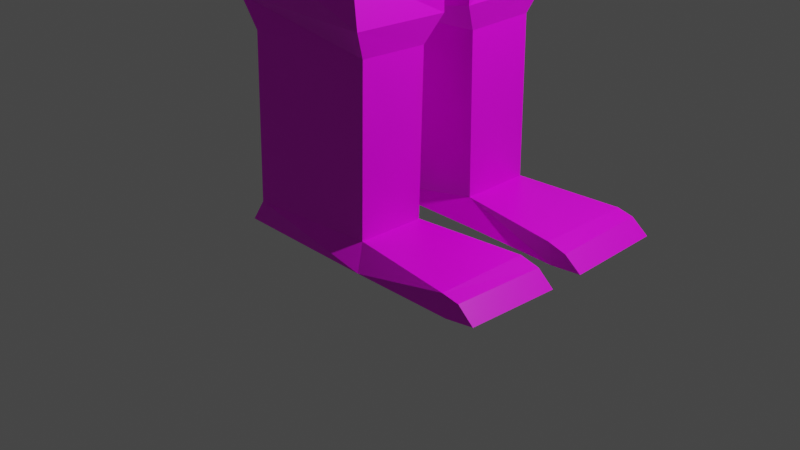 # Source: postac.blend  (saved by Blender 2.92.15; exported with 4.5.12 LTS)
import bpy
from mathutils import Matrix  # noqa: F401  (used for matrix-valued properties, if any)

bpy.ops.wm.read_factory_settings(use_empty=True)
scene = bpy.context.scene
scene.name = 'Scene'

# ---- collections
col_collection = bpy.data.collections.new('Collection'); scene.collection.children.link(col_collection)

# ---- images (referenced by path relative to the original .blend; pixels are not part of the script)
import os
ASSET_DIR = os.environ.get("B2B_ASSET_DIR", "")  # directory of the original .blend (textures are referenced by path, not embedded)
HERE = os.path.dirname(os.path.abspath(__file__))  # packed textures are extracted next to this script under _unpacked/

def load_image(name, relpath, width, height, colorspace="sRGB"):
    """Load a texture the original file referenced (path relative to the .blend, or extracted next to this script)."""
    p = next((c for c in (os.path.join(HERE, relpath), os.path.join(ASSET_DIR, relpath)) if relpath and os.path.exists(c)), "")
    if p:
        img = bpy.data.images.load(p, check_existing=True)
        img.name = name
    else:  # same state as the original file: an image datablock whose file is absent (Cycles renders it pink)
        img = bpy.data.images.new(name, width, height)
        img.source = "FILE"
        img.filepath = "//" + (relpath or name)
    img.colorspace_settings.name = colorspace
    return img
img_resurrect_64_32x_png = load_image('resurrect-64-32x.png', 'resurrect-64-32x.png', 1024, 1024, 'sRGB')

# ---- materials (node trees are filled in below, after node groups)
mat_material = bpy.data.materials.new('Material')
mat_material.alpha_threshold = 0.0
mat_material.use_transparent_shadow = False
mat_material.line_color = (0.0, 0.0, 0.0, 1.0)

# ---- material node trees
mat_material.use_nodes = True; mat_material.node_tree.nodes.clear()
_N = mat_material.node_tree.nodes; _L = mat_material.node_tree.links
n0 = _N.new('ShaderNodeOutputMaterial'); n0.name = 'Material Output'; n0.location = (300, 300)
n1 = _N.new('ShaderNodeBsdfPrincipled'); n1.name = 'Principled BSDF'; n1.location = (10, 300)
n1.distribution = 'GGX'
n1.subsurface_method = 'BURLEY'
n1.inputs[2].default_value = 0.4
n1.inputs[3].default_value = 1.45
n1.inputs[27].default_value = (0.0, 0.0, 0.0, 1.0)
n1.inputs[28].default_value = 1.0
n2 = _N.new('ShaderNodeTexImage'); n2.name = 'Image Texture'; n2.location = (642, 293)
n2.image = img_resurrect_64_32x_png
_L.new(n1.outputs[0], n0.inputs[0])
_L.new(n2.outputs[0], n1.inputs[0])
n0.is_active_output = True

# ---- world
world_world = bpy.data.worlds.new('World'); scene.world = world_world
world_world.use_nodes = True; world_world.node_tree.nodes.clear()
_N = world_world.node_tree.nodes; _L = world_world.node_tree.links
n0 = _N.new('ShaderNodeOutputWorld'); n0.name = 'World Output'; n0.location = (300, 300)
n1 = _N.new('ShaderNodeBackground'); n1.name = 'Background'; n1.location = (10, 300)
n1.inputs[0].default_value = (0.05088, 0.05088, 0.05088, 1.0)
_L.new(n1.outputs[0], n0.inputs[0])
n0.is_active_output = True
world_world.color = (0.05088, 0.05088, 0.05088)
world_world.use_sun_shadow = False
world_world.sun_shadow_jitter_overblur = 0.0

# ---- cameras
cam_camera = bpy.data.cameras.new('Camera')
cam_camera.clip_end = 100.0
cam_camera.ortho_scale = 7.314

# ---- lights
light_light = bpy.data.lights.new('Light', 'POINT')
light_light.transmission_factor = 0.0
light_light.energy = 1000.0
light_light.shadow_soft_size = 0.1
light_light.shadow_maximum_resolution = 0.006
light_light.use_absolute_resolution = True

# ---- meshes
me_cube = bpy.data.meshes.new('Cube')
me_cube.from_pydata([(1.0, 1.0, 0.4672), (1.0, 1.021, -0.7069), (-1.0, 1.0, 0.4672), (-1.0, 1.0, -0.7035), (-1.0, 0.0, -1.0), (1.0, 0.0, 1.0), (-1.0, 0.0, 1.0), (1.0, 0.0, -1.0), (0.9708, -0.009942, -1.127), (-1.029, 0.00146, -1.144), (1.0, 0.0, -1.191), (-1.0, 0.0, -1.191), (1.0, 1.059, -1.105), (-1.0, 1.046, -1.095), (0.9708, 0.02739, -1.444), (-1.029, 0.04749, -1.464), (0.461, 1.061, -1.815), (-0.4656, 1.155, -1.812), (0.822, 0.1106, -1.837), (-0.876, 0.006119, -1.84), (0.6445, 1.125, -3.825), (-0.4656, 1.232, -3.836), (0.748, 0.1745, -3.848), (-0.876, 0.08329, -3.864), (0.742, 1.164, -4.293), (-0.8512, 1.165, -4.277), (0.7378, 0.1556, -4.32), (-0.876, 0.1567, -4.309), (0.66, 1.037, -4.57), (-0.6282, 1.168, -4.566), (0.6483, 0.3123, -4.595), (-0.6465, 0.1702, -4.599), (0.657, 1.072, -6.264), (-0.6282, 1.217, -6.257), (0.6404, 0.3476, -6.283), (-0.6465, 0.2187, -6.289), (0.7642, 1.228, -6.493), (-0.771, 1.229, -6.489), (0.7418, 0.2192, -6.524), (-0.7935, 0.2203, -6.528), (1.794, 1.197, -6.273), (1.771, 0.1882, -6.292), (1.841, 1.203, -6.497), (1.817, 0.1947, -6.522), (1.971, 1.191, -6.307), (1.975, 0.1825, -6.342), (2.148, 1.198, -6.45), (2.152, 0.189, -6.485), (-1.0, 0.0, 1.738), (-1.0, 1.0, 1.738), (1.0, 1.0, 1.738), (1.0, 0.0, 1.738), (-0.5474, 1.391, 1.088), (0.5474, 1.391, 1.094), (-0.5474, 1.391, 1.65), (0.5474, 1.391, 1.644), (-0.2997, 5.611, 1.159), (0.2997, 5.611, 1.164), (-0.2997, 5.611, 1.579), (0.2997, 5.611, 1.574), (-0.2978, 5.759, 1.108), (0.2978, 5.762, 1.108), (-0.2975, 5.751, 1.63), (0.2975, 5.754, 1.63), (-0.1268, 6.132, 1.108), (0.1268, 6.129, 1.108), (-0.1267, 6.14, 1.63), (0.1267, 6.137, 1.63), (-0.2923, 8.502, 1.018), (0.2923, 8.502, 1.018), (-0.2923, 8.502, 1.721), (0.2923, 8.502, 1.721), (-0.2039, 8.677, 1.018), (0.2039, 8.677, 1.018), (-0.2039, 8.677, 1.721), (0.2039, 8.677, 1.721), (-0.6638, 0.0, 2.085), (-0.6638, 0.4783, 2.085), (0.6638, 0.4783, 2.085), (0.6638, 0.0, 2.085), (-0.618, 0.0, 2.301), (-0.618, 0.8629, 2.301), (0.7715, 0.8629, 2.301), (0.7715, 0.0, 2.301), (-0.618, 0.0, 3.696), (-0.618, 0.8629, 3.696), (0.7715, 0.8629, 3.696), (0.7715, 0.0, 3.696), (-0.2039, 9.131, 1.018), (0.2039, 9.131, 1.018), (-0.2039, 9.131, 1.721), (0.2039, 9.131, 1.721), (0.2039, 9.131, 1.608), (-0.2039, 9.131, 1.61), (0.2039, 9.131, 1.486), (-0.2039, 9.131, 1.486), (0.2039, 9.131, 1.384), (-0.2039, 9.131, 1.383), (-0.2039, 9.131, 1.253), (0.2039, 9.131, 1.253), (-0.2039, 9.131, 1.133), (0.2039, 9.131, 1.124), (-0.08426, 9.482, 1.695), (0.08426, 9.482, 1.695), (-0.08426, 9.482, 1.635), (0.08426, 9.482, 1.634), (-0.07691, 9.502, 1.518), (-0.07691, 9.502, 1.577), (0.07691, 9.502, 1.576), (0.07691, 9.502, 1.518), (-0.08634, 9.561, 1.399), (-0.08634, 9.561, 1.471), (0.08634, 9.561, 1.47), (0.08634, 9.561, 1.399), (-0.05643, 9.522, 1.289), (-0.05643, 9.522, 1.347), (0.05643, 9.522, 1.347), (0.05643, 9.522, 1.289), (-0.0773, 9.434, 1.168), (-0.0773, 9.434, 1.215), (0.0773, 9.434, 1.215), (0.0773, 9.434, 1.165), (-0.1163, 9.374, 1.047), (0.1163, 9.374, 1.047), (0.1163, 9.374, 1.097), (-0.1163, 9.374, 1.101), (0.1611, 0.8426, 2.848), (0.2781, 0.8426, 2.848), (0.1611, 0.8426, 3.132), (0.2781, 0.8426, 3.132), (0.1611, 0.9411, 2.848), (0.2781, 0.9411, 2.848), (0.1611, 0.9411, 3.132), (0.2781, 0.9411, 3.132), (0.7715, 0.8629, 2.301), (0.7715, 0.0, 2.301), (0.7715, 0.8629, 3.696), (0.7715, 0.0, 3.696), (0.7694, 0.8581, 2.307), (0.7694, 0.0, 2.307), (0.7694, 0.8581, 3.702), (0.7694, 0.0, 3.702), (0.7715, 0.5275, 3.175), (0.7715, 0.3354, 3.175), (0.7715, 0.5275, 3.362), (0.7715, 0.3354, 3.362), (0.8269, 0.5275, 3.175), (0.8269, 0.3354, 3.175), (0.8269, 0.5275, 3.362), (0.8269, 0.3354, 3.362), (0.7715, 0.8629, 2.301), (0.7715, 0.0, 2.301), (0.7715, 0.8629, 3.696), (0.7715, 0.0, 3.696), (0.7715, 0.6643, 2.608), (0.7715, 0.0, 2.608), (0.7715, 0.6643, 2.545), (0.7715, 0.0, 2.545), (0.8543, 0.6643, 2.608), (0.8543, 0.0, 2.608), (0.8543, 0.0, 2.545), (0.8543, 0.6643, 2.545)], [], [(4, 6, 2, 3), (3, 2, 0, 1), (1, 0, 5, 7), (4, 3, 9, 11), (0, 2, 52, 53), (9, 8, 10, 11), (3, 1, 12, 13), (7, 4, 11, 10), (1, 7, 10, 8), (15, 13, 17, 19), (1, 8, 14, 12), (9, 3, 13, 15), (8, 9, 15, 14), (17, 16, 20, 21), (13, 12, 16, 17), (12, 14, 18, 16), (14, 15, 19, 18), (20, 22, 26, 24), (16, 18, 22, 20), (18, 19, 23, 22), (19, 17, 21, 23), (27, 25, 29, 31), (22, 23, 27, 26), (23, 21, 25, 27), (21, 20, 24, 25), (28, 30, 34, 32), (25, 24, 28, 29), (24, 26, 30, 28), (26, 27, 31, 30), (34, 35, 39, 38), (30, 31, 35, 34), (31, 29, 33, 35), (29, 28, 32, 33), (37, 36, 38, 39), (35, 33, 37, 39), (33, 32, 36, 37), (36, 32, 40, 42), (42, 40, 44, 46), (34, 38, 43, 41), (38, 36, 42, 43), (32, 34, 41, 40), (44, 45, 47, 46), (43, 42, 46, 47), (41, 43, 47, 45), (40, 41, 45, 44), (51, 50, 78, 79), (6, 5, 51, 48), (5, 0, 50, 51), (2, 6, 48, 49), (55, 53, 57, 59), (50, 0, 53, 55), (49, 50, 55, 54), (2, 49, 54, 52), (56, 58, 62, 60), (54, 55, 59, 58), (52, 54, 58, 56), (53, 52, 56, 57), (61, 60, 64, 65), (57, 56, 60, 61), (59, 57, 61, 63), (58, 59, 63, 62), (67, 65, 69, 71), (63, 61, 65, 67), (62, 63, 67, 66), (60, 62, 66, 64), (68, 70, 74, 72), (66, 67, 71, 70), (64, 66, 70, 68), (65, 64, 68, 69), (75, 73, 89, 101, 99, 96, 94, 92, 91), (69, 68, 72, 73), (71, 69, 73, 75), (70, 71, 75, 74), (78, 77, 81, 82), (49, 48, 76, 77), (48, 51, 79, 76), (50, 49, 77, 78), (83, 82, 134, 135), (79, 78, 82, 83), (77, 76, 80, 81), (76, 79, 83, 80), (86, 85, 84, 87), (81, 80, 84, 85), (80, 83, 87, 84), (82, 81, 85, 86), (89, 88, 122, 123), (74, 75, 91, 90), (72, 74, 90, 93, 95, 97, 98, 100, 88), (73, 72, 88, 89), (105, 104, 102, 103), (92, 93, 104, 105), (93, 92, 108, 107), (95, 94, 112, 111), (99, 98, 114, 117), (99, 101, 121, 120), (91, 92, 105, 103), (93, 90, 102, 104), (90, 91, 103, 102), (109, 106, 107, 108), (94, 95, 106, 109), (92, 94, 109, 108), (95, 93, 107, 106), (113, 110, 111, 112), (96, 97, 110, 113), (94, 96, 113, 112), (97, 95, 111, 110), (117, 114, 115, 116), (98, 97, 115, 114), (96, 99, 117, 116), (97, 96, 116, 115), (121, 118, 119, 120), (98, 99, 120, 119), (100, 98, 119, 118), (101, 100, 118, 121), (123, 122, 125, 124), (100, 101, 124, 125), (88, 100, 125, 122), (101, 89, 123, 124), (127, 129, 128, 126), (131, 130, 132, 133), (126, 128, 132, 130), (128, 129, 133, 132), (129, 127, 131, 133), (127, 126, 130, 131), (135, 134, 136, 137), (87, 83, 135, 137), (82, 86, 136, 134), (86, 87, 137, 136), (139, 138, 140, 141), (143, 145, 144, 142), (147, 146, 148, 149), (145, 143, 147, 149), (144, 145, 149, 148), (142, 144, 148, 146), (143, 142, 146, 147), (151, 150, 152, 153), (155, 157, 156, 154), (159, 158, 161, 160), (156, 157, 160, 161), (154, 156, 161, 158), (155, 154, 158, 159)])
_uv = me_cube.uv_layers.new(name='UVMap')
_uv.uv.foreach_set('vector', [0.4554, 0.07626, 0.4554, 0.3125, 0.4554, 0.3125, 0.4554, 0.3125, 0.4554, 0.3125, 0.4554, 0.3125, 0.4554, 0.3125, 0.4554, 0.3125, 0.4554, 0.3125, 0.4554, 0.3125, 0.4554, 0.3125, 0.4554, 0.3125, 0.9325, 0.07626, 0.9325, 0.3125, 0.9325, 0.3125, 0.9325, 0.3125, 0.4554, 0.3125, 0.4554, 0.3125, 0.4554, 0.3125, 0.4554, 0.3125, 0.9325, 0.3125, 0.9325, 0.3125, 0.9325, 0.3125, 0.9325, 0.3125, 0.4554, 0.3125, 0.4554, 0.3125, 0.4554, 0.3125, 0.4554, 0.3125, 0.9325, 0.3125, 0.9325, 0.07626, 0.9325, 0.3125, 0.9325, 0.3125, 0.9325, 0.3125, 0.9325, 0.3125, 0.9325, 0.3125, 0.9325, 0.3125, 0.9325, 0.3125, 0.9325, 0.3125, 0.9325, 0.3125, 0.9325, 0.3125, 0.9325, 0.3125, 0.9325, 0.3125, 0.9325, 0.3125, 0.9325, 0.3125, 0.9325, 0.3125, 0.9325, 0.3125, 0.9325, 0.3125, 0.9325, 0.3125, 0.9325, 0.3125, 0.9325, 0.3125, 0.9325, 0.3125, 0.9325, 0.3125, 0.9325, 0.3125, 0.9325, 0.3125, 0.9325, 0.3125, 0.9325, 0.3125, 0.9325, 0.3125, 0.9325, 0.3125, 0.9325, 0.3125, 0.9325, 0.3125, 0.9325, 0.3125, 0.9325, 0.3125, 0.9325, 0.3125, 0.9325, 0.3125, 0.9325, 0.3125, 0.9325, 0.3125, 0.9325, 0.3125, 0.9325, 0.3125, 0.9325, 0.3125, 0.9325, 0.3125, 0.9325, 0.3125, 0.9325, 0.3125, 0.9325, 0.3125, 0.9325, 0.3125, 0.9325, 0.3125, 0.9325, 0.3125, 0.9325, 0.3125, 0.9325, 0.3125, 0.9325, 0.3125, 0.9325, 0.3125, 0.9325, 0.3125, 0.9325, 0.3125, 0.9325, 0.3125, 0.9325, 0.3125, 0.9325, 0.3125, 0.9325, 0.3125, 0.9325, 0.3125, 0.9325, 0.3125, 0.9325, 0.3125, 0.9325, 0.3125, 0.9325, 0.3125, 0.9325, 0.3125, 0.9325, 0.3125, 0.9325, 0.3125, 0.9325, 0.3125, 0.9325, 0.3125, 0.9325, 0.3125, 0.9325, 0.3125, 0.9325, 0.3125, 0.9325, 0.3125, 0.9325, 0.3125, 0.9325, 0.3125, 0.9325, 0.3125, 0.9325, 0.3125, 0.9325, 0.3125, 0.9325, 0.3125, 0.9325, 0.3125, 0.9325, 0.3125, 0.9325, 0.3125, 0.9325, 0.3125, 0.9325, 0.3125, 0.9325, 0.3125, 0.9325, 0.3125, 0.9325, 0.3125, 0.9325, 0.3125, 0.9325, 0.3125, 0.7691, 0.3125, 0.7691, 0.3125, 0.7691, 0.3125, 0.7691, 0.3125, 0.9325, 0.3125, 0.9325, 0.3125, 0.9325, 0.3125, 0.9325, 0.3125, 0.9325, 0.3125, 0.9325, 0.3125, 0.9325, 0.3125, 0.9325, 0.3125, 0.9325, 0.3125, 0.9325, 0.3125, 0.9325, 0.3125, 0.9325, 0.3125, 0.7691, 0.3125, 0.7691, 0.3125, 0.7691, 0.3125, 0.7691, 0.3125, 0.4554, 0.3125, 0.4554, 0.3125, 0.4554, 0.3125, 0.4554, 0.3125, 0.7691, 0.3125, 0.7691, 0.3125, 0.7691, 0.3125, 0.7691, 0.3125, 0.7691, 0.3125, 0.7691, 0.3125, 0.7691, 0.3125, 0.7691, 0.3125, 0.7691, 0.3125, 0.7691, 0.3125, 0.7691, 0.3125, 0.7691, 0.3125, 0.7691, 0.3125, 0.7691, 0.3125, 0.7691, 0.3125, 0.7691, 0.3125, 0.7691, 0.3125, 0.7691, 0.3125, 0.7691, 0.3125, 0.7691, 0.3125, 0.7691, 0.3125, 0.7691, 0.3125, 0.7691, 0.3125, 0.7691, 0.3125, 0.7691, 0.3125, 0.7691, 0.3125, 0.7691, 0.3125, 0.7691, 0.3125, 0.7691, 0.3125, 0.7691, 0.3125, 0.7691, 0.3125, 0.7691, 0.3125, 0.7691, 0.3125, 0.7691, 0.3125, 0.7691, 0.3125, 0.7691, 0.3125, 0.7691, 0.3125, 0.7691, 0.3125, 0.7691, 0.3125, 0.7691, 0.3125, 0.4554, 0.3125, 0.4554, 0.3125, 0.4554, 0.3125, 0.4554, 0.3125, 0.4554, 0.3125, 0.4554, 0.3125, 0.4554, 0.3125, 0.4554, 0.3125, 0.4554, 0.3125, 0.4554, 0.3125, 0.4554, 0.3125, 0.4554, 0.3125, 0.4554, 0.3125, 0.4554, 0.3125, 0.4554, 0.3125, 0.4554, 0.3125, 0.4554, 0.3125, 0.4554, 0.3125, 0.4554, 0.3125, 0.4554, 0.3125, 0.4554, 0.3125, 0.4554, 0.3125, 0.4554, 0.3125, 0.4554, 0.3125, 0.4554, 0.3125, 0.4554, 0.3125, 0.4554, 0.3125, 0.4554, 0.3125, 0.4554, 0.3125, 0.4554, 0.3125, 0.4554, 0.3125, 0.4554, 0.3125, 0.4554, 0.3125, 0.4554, 0.3125, 0.4554, 0.3125, 0.4554, 0.3125, 0.4554, 0.3125, 0.4554, 0.3125, 0.4554, 0.3125, 0.4554, 0.3125, 0.4554, 0.3125, 0.4554, 0.3125, 0.4554, 0.3125, 0.4554, 0.3125, 0.4554, 0.3125, 0.4554, 0.3125, 0.4554, 0.3125, 0.4554, 0.3125, 0.4554, 0.3125, 0.4554, 0.3125, 0.4554, 0.3125, 0.4554, 0.3125, 0.4554, 0.3125, 0.4554, 0.3125, 0.4554, 0.3125, 0.4554, 0.3125, 0.4554, 0.3125, 0.4554, 0.3125, 0.4554, 0.3125, 0.4554, 0.3125, 0.4554, 0.3125, 0.4554, 0.3125, 0.4554, 0.3125, 0.4554, 0.3125, 0.4554, 0.3125, 0.4554, 0.3125, 0.4554, 0.3125, 0.4554, 0.3125, 0.4554, 0.3125, 0.4554, 0.3125, 0.4554, 0.3125, 0.4554, 0.3125, 0.4554, 0.3125, 0.4554, 0.3125, 0.4554, 0.3125, 0.4554, 0.3125, 0.4554, 0.3125, 0.4554, 0.3125, 0.4554, 0.3125, 0.4554, 0.3125, 0.4554, 0.3125, 0.4554, 0.3125, 0.4554, 0.3125, 0.4554, 0.3125, 0.4554, 0.3125, 0.4554, 0.3125, 0.4554, 0.3125, 0.4554, 0.3125, 0.4554, 0.3125, 0.4554, 0.3125, 0.4554, 0.3125, 0.4554, 0.3125, 0.4554, 0.3125, 0.4554, 0.3125, 0.4554, 0.3125, 0.4554, 0.3125, 0.349, 0.3125, 0.349, 0.3125, 0.349, 0.3125, 0.349, 0.3125, 0.349, 0.3125, 0.349, 0.3125, 0.349, 0.3125, 0.349, 0.3125, 0.349, 0.3125, 0.4554, 0.3125, 0.4554, 0.3125, 0.4554, 0.3125, 0.4554, 0.3125, 0.4554, 0.3125, 0.4554, 0.3125, 0.4554, 0.3125, 0.4554, 0.3125, 0.4554, 0.3125, 0.4554, 0.3125, 0.4554, 0.3125, 0.4554, 0.3125, 0.3656, 0.3125, 0.3656, 0.3125, 0.3656, 0.3125, 0.3656, 0.3125, 0.3656, 0.3125, 0.3656, 0.3125, 0.3656, 0.3125, 0.3656, 0.3125, 0.4554, 0.3125, 0.4554, 0.3125, 0.4554, 0.3125, 0.4554, 0.3125, 0.4554, 0.3125, 0.4554, 0.3125, 0.4554, 0.3125, 0.4554, 0.3125, 0.3656, 0.3125, 0.3656, 0.3125, 0.3656, 0.3125, 0.3656, 0.3125, 0.3656, 0.3125, 0.3656, 0.3125, 0.3656, 0.3125, 0.3656, 0.3125, 0.3656, 0.3125, 0.3656, 0.3125, 0.3656, 0.3125, 0.3656, 0.3125, 0.3656, 0.3125, 0.3656, 0.3125, 0.3656, 0.3125, 0.3656, 0.3125, 0.3656, 0.3125, 0.3656, 0.3125, 0.3656, 0.3125, 0.3656, 0.3125, 0.3656, 0.3125, 0.3656, 0.3125, 0.3656, 0.3125, 0.3656, 0.3125, 0.3656, 0.3125, 0.3656, 0.3125, 0.3656, 0.3125, 0.3656, 0.3125, 0.3656, 0.3125, 0.3656, 0.3125, 0.3656, 0.3125, 0.3656, 0.3125, 0.349, 0.3125, 0.349, 0.3125, 0.349, 0.3125, 0.349, 0.3125, 0.349, 0.3125, 0.349, 0.3125, 0.349, 0.3125, 0.349, 0.3125, 0.349, 0.3125, 0.349, 0.3125, 0.349, 0.3125, 0.349, 0.3125, 0.349, 0.3125, 0.349, 0.3125, 0.349, 0.3125, 0.349, 0.3125, 0.349, 0.3125, 0.349, 0.3125, 0.349, 0.3125, 0.349, 0.3125, 0.349, 0.3125, 0.349, 0.3125, 0.349, 0.3125, 0.349, 0.3125, 0.349, 0.3125, 0.349, 0.3125, 0.349, 0.3125, 0.349, 0.3125, 0.349, 0.3125, 0.349, 0.3125, 0.349, 0.3125, 0.349, 0.3125, 0.349, 0.3125, 0.349, 0.3125, 0.349, 0.3125, 0.349, 0.3125, 0.349, 0.3125, 0.349, 0.3125, 0.349, 0.3125, 0.349, 0.3125, 0.349, 0.3125, 0.349, 0.3125, 0.349, 0.3125, 0.349, 0.3125, 0.349, 0.3125, 0.349, 0.3125, 0.349, 0.3125, 0.349, 0.3125, 0.349, 0.3125, 0.349, 0.3125, 0.349, 0.3125, 0.349, 0.3125, 0.349, 0.3125, 0.349, 0.3125, 0.349, 0.3125, 0.349, 0.3125, 0.349, 0.3125, 0.349, 0.3125, 0.349, 0.3125, 0.349, 0.3125, 0.349, 0.3125, 0.349, 0.3125, 0.349, 0.3125, 0.349, 0.3125, 0.349, 0.3125, 0.349, 0.3125, 0.349, 0.3125, 0.349, 0.3125, 0.349, 0.3125, 0.349, 0.3125, 0.349, 0.3125, 0.349, 0.3125, 0.349, 0.3125, 0.349, 0.3125, 0.349, 0.3125, 0.349, 0.3125, 0.349, 0.3125, 0.349, 0.3125, 0.349, 0.3125, 0.349, 0.3125, 0.349, 0.3125, 0.349, 0.3125, 0.349, 0.3125, 0.349, 0.3125, 0.349, 0.3125, 0.349, 0.3125, 0.349, 0.3125, 0.349, 0.3125, 0.349, 0.3125, 0.349, 0.3125, 0.349, 0.3125, 0.349, 0.3125, 0.349, 0.3125, 0.349, 0.3125, 0.349, 0.3125, 0.349, 0.3125, 0.349, 0.3125, 0.349, 0.3125, 0.349, 0.3125, 0.349, 0.3125, 0.349, 0.3125, 0.349, 0.3125, 0.349, 0.3125, 0.349, 0.3125, 0.349, 0.3125, 0.349, 0.3125, 0.349, 0.3125, 0.349, 0.3125, 0.349, 0.3125, 0.349, 0.3125, 0.349, 0.3125, 0.349, 0.3125, 0.349, 0.3125, 0.349, 0.3125, 0.349, 0.3125, 0.349, 0.3125, 0.349, 0.3125, 0.349, 0.3125, 0.349, 0.3125, 0.349, 0.3125, 0.349, 0.3125, 0.349, 0.3125, 0.349, 0.3125, 0.349, 0.3125, 0.349, 0.3125, 0.349, 0.3125, 0.349, 0.3125, 0.349, 0.3125, 0.349, 0.3125, 0.349, 0.3125, 0.349, 0.3125, 0.349, 0.3125, 0.349, 0.3125, 0.349, 0.3125, 0.349, 0.3125, 0.349, 0.3125, 0.349, 0.3125, 0.3656, 0.3125, 0.3656, 0.3125, 0.3656, 0.3125, 0.3656, 0.3125, 0.3656, 0.3125, 0.3656, 0.3125, 0.3656, 0.3125, 0.3656, 0.3125, 0.3656, 0.3125, 0.3656, 0.3125, 0.3656, 0.3125, 0.3656, 0.3125, 0.3656, 0.3125, 0.3656, 0.3125, 0.3656, 0.3125, 0.3656, 0.3125, 0.3656, 0.3125, 0.3656, 0.3125, 0.3656, 0.3125, 0.3656, 0.3125, 0.3656, 0.3125, 0.3656, 0.3125, 0.3656, 0.3125, 0.3656, 0.3125, 0.3656, 0.3125, 0.3656, 0.3125, 0.3656, 0.3125, 0.3656, 0.3125, 0.3656, 0.3125, 0.3656, 0.3125, 0.3656, 0.3125, 0.3656, 0.3125, 0.3656, 0.3125, 0.3656, 0.3125, 0.3656, 0.3125, 0.3656, 0.3125, 0.3656, 0.3125, 0.3656, 0.3125, 0.3656, 0.3125, 0.3656, 0.3125, 0.3656, 0.3125, 0.3656, 0.3125, 0.3656, 0.3125, 0.3656, 0.3125, 0.3656, 0.3125, 0.3656, 0.3125, 0.3656, 0.3125, 0.3656, 0.3125, 0.3656, 0.3125, 0.3656, 0.3125, 0.3656, 0.3125, 0.3656, 0.3125, 0.3656, 0.3125, 0.3656, 0.3125, 0.3656, 0.3125, 0.3656, 0.3125, 0.3656, 0.3125, 0.3656, 0.3125, 0.3656, 0.3125, 0.3656, 0.3125, 0.3656, 0.3125, 0.3656, 0.3125, 0.3656, 0.3125, 0.3656, 0.3125, 0.3656, 0.3125, 0.3656, 0.3125, 0.3656, 0.3125, 0.3656, 0.3125, 0.3656, 0.3125, 0.3656, 0.3125, 0.3656, 0.3125, 0.3656, 0.3125, 0.3656, 0.3125, 0.3656, 0.3125, 0.3656, 0.3125, 0.3656, 0.3125, 0.3656, 0.3125, 0.3656, 0.3125, 0.3656, 0.3125, 0.3656, 0.3125, 0.3656, 0.3125, 0.3656, 0.3125, 0.3656, 0.3125, 0.3656, 0.3125, 0.3656, 0.3125, 0.3656, 0.3125, 0.3656, 0.3125, 0.3656, 0.3125, 0.3656, 0.3125, 0.3656, 0.3125, 0.3656, 0.3125, 0.3656, 0.3125])
me_cube.materials.append(mat_material)
me_cube.use_remesh_preserve_volume = False
me_cube.use_remesh_preserve_attributes = False
me_cube.use_mirror_vertex_groups = False
me_cube.update()

# ---- objects
ob_cube = bpy.data.objects.new('Cube', me_cube)
ob_light = bpy.data.objects.new('Light', light_light)
ob_camera = bpy.data.objects.new('Camera', cam_camera)

# ---- transforms, parenting, visibility, modifiers, constraints
ob_cube.location = (0.0, 0.0, 6.631)
ob_cube.lock_rotations_4d = False
ob_cube.empty_display_type = 'ARROWS'
ob_cube.lineart.crease_threshold = 0.0
_m = ob_cube.modifiers.new('Mirror', 'MIRROR')
_m.use_axis = (False, True, False)
ob_light.location = (4.076, 1.005, 5.904)
ob_light.rotation_euler = (0.6503, 0.05522, 1.866)
ob_light.lock_rotations_4d = False
ob_light.empty_display_type = 'ARROWS'
ob_light.color = (0.0, 0.0, 0.0, 0.0)
ob_light.lineart.crease_threshold = 0.0
ob_camera.location = (7.359, -6.926, 4.958)
ob_camera.rotation_euler = (1.109, 0.0, 0.8149)
ob_camera.lock_rotations_4d = False
ob_camera.empty_display_type = 'ARROWS'
ob_camera.color = (0.0, 0.0, 0.0, 0.0)
ob_camera.display_type = 'WIRE'
ob_camera.lineart.crease_threshold = 0.0

# ---- collection membership
col_collection.objects.link(ob_cube)
col_collection.objects.link(ob_light)
col_collection.objects.link(ob_camera)

# ---- scene / render settings (as saved in the file)
scene.camera = ob_camera
scene.frame_start = 1; scene.frame_end = 250; scene.frame_set(1)
scene.render.engine = 'BLENDER_EEVEE_NEXT'
scene.cycles.use_denoising = False
scene.cycles.samples = 128
scene.cycles.sampling_pattern = 'TABULATED_SOBOL'
scene.cycles.use_adaptive_sampling = False
scene.cycles.use_light_tree = False
scene.view_settings.view_transform = 'Filmic'
bpy.context.view_layer.update()
